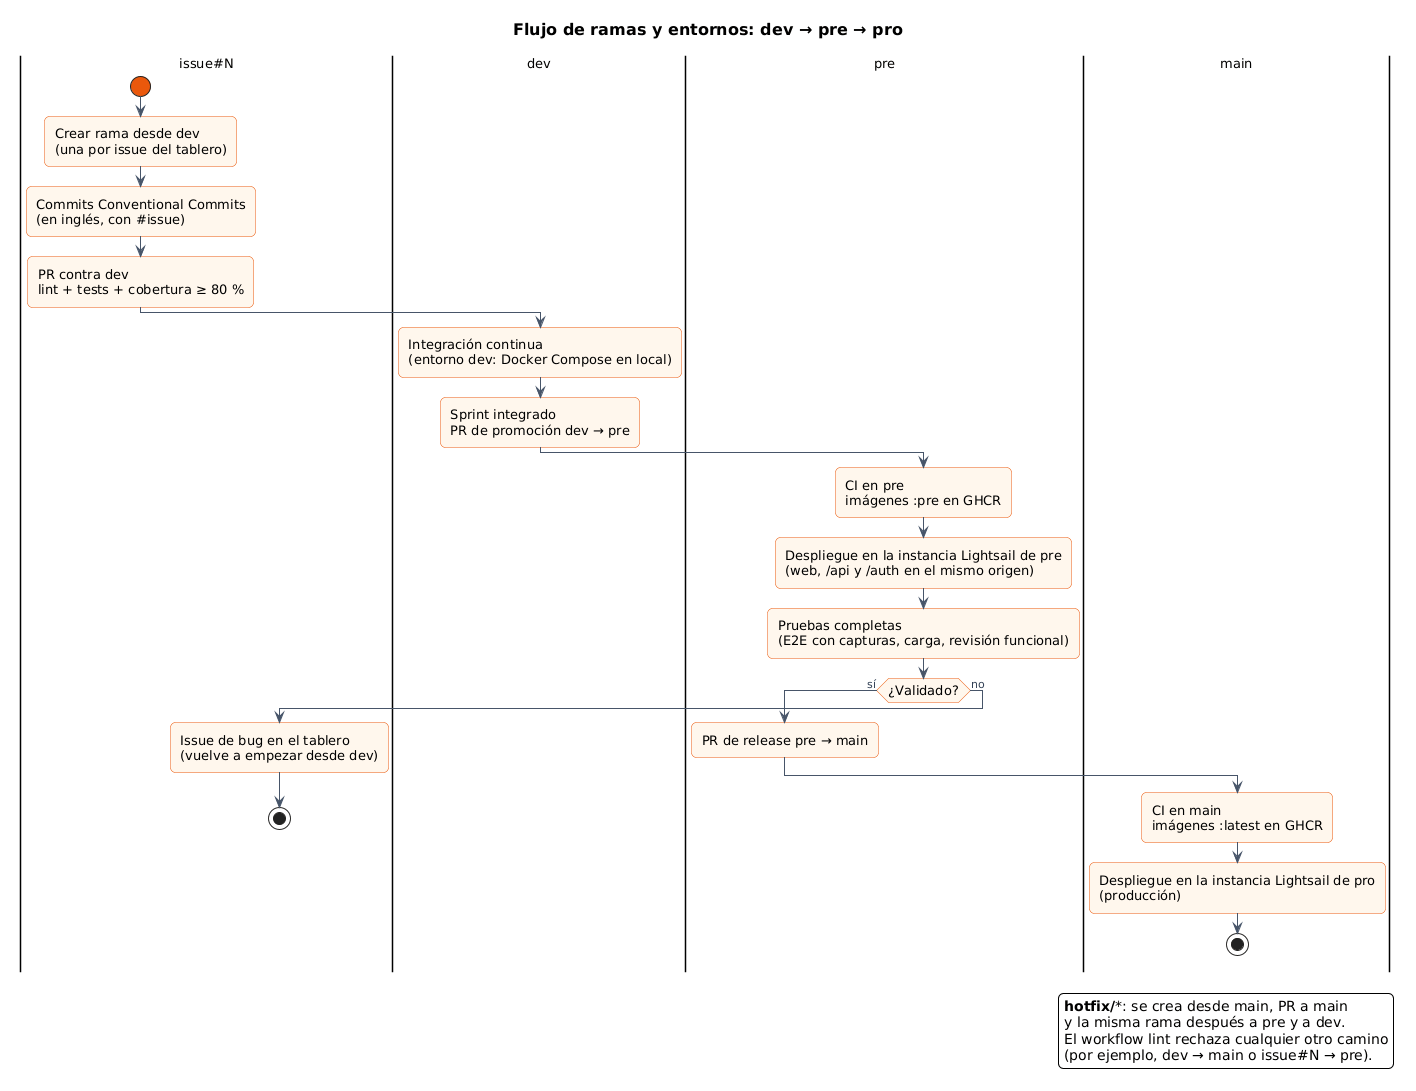

The diagram above was rendered by PlantUML. Its source (embedded in the PNG):
@startuml 18-flujo-ramas-entornos
!include ../../estilo.iuml
title Flujo de ramas y entornos: dev → pre → pro

|issue#N|
start
:Crear rama desde dev\n(una por issue del tablero);
:Commits Conventional Commits\n(en inglés, con #issue);
:PR contra dev\nlint + tests + cobertura ≥ 80 %;
|dev|
:Integración continua\n(entorno dev: Docker Compose en local);
:Sprint integrado\nPR de promoción dev → pre;
|pre|
:CI en pre\nimágenes :pre en GHCR;
:Despliegue en la instancia Lightsail de pre\n(web, /api y /auth en el mismo origen);
:Pruebas completas\n(E2E con capturas, carga, revisión funcional);
if (¿Validado?) then (sí)
  :PR de release pre → main;
  |main|
  :CI en main\nimágenes :latest en GHCR;
  :Despliegue en la instancia Lightsail de pro\n(producción);
  stop
else (no)
  |issue#N|
  :Issue de bug en el tablero\n(vuelve a empezar desde dev);
  stop
endif

legend right
  **hotfix/***: se crea desde main, PR a main
  y la misma rama después a pre y a dev.
  El workflow lint rechaza cualquier otro camino
  (por ejemplo, dev → main o issue#N → pre).
endlegend
@enduml